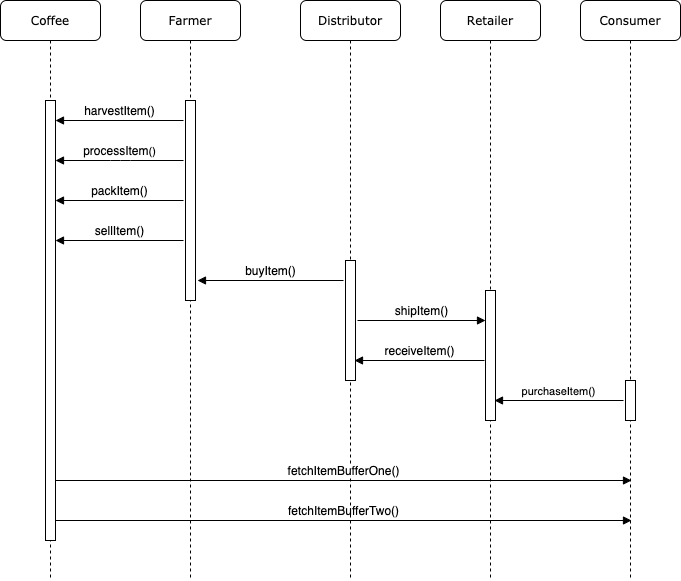

The diagram above was exported from draw.io. Its source (the exported page's mxGraphModel, read from the mxfile embedded in the PNG):
<mxGraphModel dx="1186" dy="715" grid="1" gridSize="10" guides="1" tooltips="1" connect="1" arrows="1" fold="1" page="1" pageScale="1" pageWidth="1100" pageHeight="850" background="#ffffff" math="0" shadow="0">
  <root>
    <mxCell id="0" />
    <mxCell id="1" parent="0" />
    <mxCell id="7baba1c4bc27f4b0-2" value="Farmer" style="shape=umlLifeline;perimeter=lifelinePerimeter;whiteSpace=wrap;html=1;container=1;collapsible=0;recursiveResize=0;outlineConnect=0;rounded=1;shadow=0;comic=0;labelBackgroundColor=none;strokeWidth=1;fontFamily=Verdana;fontSize=12;align=center;" parent="1" vertex="1">
      <mxGeometry x="240" y="40" width="100" height="580" as="geometry" />
    </mxCell>
    <mxCell id="7baba1c4bc27f4b0-10" value="" style="html=1;points=[];perimeter=orthogonalPerimeter;rounded=0;shadow=0;comic=0;labelBackgroundColor=none;strokeWidth=1;fontFamily=Verdana;fontSize=12;align=center;" parent="7baba1c4bc27f4b0-2" vertex="1">
      <mxGeometry x="45" y="100" width="10" height="200" as="geometry" />
    </mxCell>
    <mxCell id="-xxRtqwQ47z3DXS8sL-e-18" value="&lt;font style=&quot;font-size: 12px&quot;&gt;&lt;font style=&quot;font-size: 12px&quot;&gt;fetchItemBufferTwo&lt;/font&gt;()&lt;/font&gt;" style="html=1;verticalAlign=bottom;endArrow=block;" edge="1" parent="7baba1c4bc27f4b0-2">
      <mxGeometry width="80" relative="1" as="geometry">
        <mxPoint x="-85" y="520" as="sourcePoint" />
        <mxPoint x="491" y="520" as="targetPoint" />
      </mxGeometry>
    </mxCell>
    <mxCell id="7baba1c4bc27f4b0-3" value="Distributor" style="shape=umlLifeline;perimeter=lifelinePerimeter;whiteSpace=wrap;html=1;container=1;collapsible=0;recursiveResize=0;outlineConnect=0;rounded=1;shadow=0;comic=0;labelBackgroundColor=none;strokeWidth=1;fontFamily=Verdana;fontSize=12;align=center;" parent="1" vertex="1">
      <mxGeometry x="400" y="40" width="100" height="580" as="geometry" />
    </mxCell>
    <mxCell id="7baba1c4bc27f4b0-13" value="" style="html=1;points=[];perimeter=orthogonalPerimeter;rounded=0;shadow=0;comic=0;labelBackgroundColor=none;strokeWidth=1;fontFamily=Verdana;fontSize=12;align=center;" parent="7baba1c4bc27f4b0-3" vertex="1">
      <mxGeometry x="45" y="260" width="10" height="120" as="geometry" />
    </mxCell>
    <mxCell id="7baba1c4bc27f4b0-4" value="Retailer" style="shape=umlLifeline;perimeter=lifelinePerimeter;whiteSpace=wrap;html=1;container=1;collapsible=0;recursiveResize=0;outlineConnect=0;rounded=1;shadow=0;comic=0;labelBackgroundColor=none;strokeWidth=1;fontFamily=Verdana;fontSize=12;align=center;" parent="1" vertex="1">
      <mxGeometry x="540" y="40" width="100" height="580" as="geometry" />
    </mxCell>
    <mxCell id="7baba1c4bc27f4b0-16" value="" style="html=1;points=[];perimeter=orthogonalPerimeter;rounded=0;shadow=0;comic=0;labelBackgroundColor=none;strokeWidth=1;fontFamily=Verdana;fontSize=12;align=center;" parent="7baba1c4bc27f4b0-4" vertex="1">
      <mxGeometry x="45" y="290" width="10" height="130" as="geometry" />
    </mxCell>
    <mxCell id="7baba1c4bc27f4b0-5" value="Consumer" style="shape=umlLifeline;perimeter=lifelinePerimeter;whiteSpace=wrap;html=1;container=1;collapsible=0;recursiveResize=0;outlineConnect=0;rounded=1;shadow=0;comic=0;labelBackgroundColor=none;strokeWidth=1;fontFamily=Verdana;fontSize=12;align=center;" parent="1" vertex="1">
      <mxGeometry x="680" y="40" width="100" height="580" as="geometry" />
    </mxCell>
    <mxCell id="7baba1c4bc27f4b0-19" value="" style="html=1;points=[];perimeter=orthogonalPerimeter;rounded=0;shadow=0;comic=0;labelBackgroundColor=none;strokeWidth=1;fontFamily=Verdana;fontSize=12;align=center;" parent="7baba1c4bc27f4b0-5" vertex="1">
      <mxGeometry x="45" y="380" width="10" height="40" as="geometry" />
    </mxCell>
    <mxCell id="7baba1c4bc27f4b0-8" value="Coffee" style="shape=umlLifeline;perimeter=lifelinePerimeter;whiteSpace=wrap;html=1;container=1;collapsible=0;recursiveResize=0;outlineConnect=0;rounded=1;shadow=0;comic=0;labelBackgroundColor=none;strokeWidth=1;fontFamily=Verdana;fontSize=12;align=center;" parent="1" vertex="1">
      <mxGeometry x="100" y="40" width="100" height="580" as="geometry" />
    </mxCell>
    <mxCell id="7baba1c4bc27f4b0-9" value="" style="html=1;points=[];perimeter=orthogonalPerimeter;rounded=0;shadow=0;comic=0;labelBackgroundColor=none;strokeWidth=1;fontFamily=Verdana;fontSize=12;align=center;" parent="7baba1c4bc27f4b0-8" vertex="1">
      <mxGeometry x="45" y="100" width="10" height="440" as="geometry" />
    </mxCell>
    <mxCell id="-xxRtqwQ47z3DXS8sL-e-9" value="&lt;font style=&quot;font-size: 12px&quot;&gt;harvestItem()&lt;br&gt;&lt;/font&gt;" style="html=1;verticalAlign=bottom;endArrow=block;" edge="1" parent="1">
      <mxGeometry width="80" relative="1" as="geometry">
        <mxPoint x="283" y="160" as="sourcePoint" />
        <mxPoint x="155" y="160" as="targetPoint" />
        <Array as="points" />
      </mxGeometry>
    </mxCell>
    <mxCell id="-xxRtqwQ47z3DXS8sL-e-10" value="&lt;font style=&quot;font-size: 12px&quot;&gt;processItem&lt;/font&gt;()" style="html=1;verticalAlign=bottom;endArrow=block;" edge="1" parent="1">
      <mxGeometry width="80" relative="1" as="geometry">
        <mxPoint x="283" y="200" as="sourcePoint" />
        <mxPoint x="155" y="200" as="targetPoint" />
        <Array as="points">
          <mxPoint x="220" y="200" />
        </Array>
      </mxGeometry>
    </mxCell>
    <mxCell id="-xxRtqwQ47z3DXS8sL-e-11" value="&lt;font style=&quot;font-size: 12px&quot;&gt;packItem()&lt;/font&gt;" style="html=1;verticalAlign=bottom;endArrow=block;" edge="1" parent="1">
      <mxGeometry width="80" relative="1" as="geometry">
        <mxPoint x="283" y="240" as="sourcePoint" />
        <mxPoint x="155" y="240" as="targetPoint" />
      </mxGeometry>
    </mxCell>
    <mxCell id="-xxRtqwQ47z3DXS8sL-e-12" value="&lt;font style=&quot;font-size: 12px&quot;&gt;sellItem()&lt;/font&gt;" style="html=1;verticalAlign=bottom;endArrow=block;" edge="1" parent="1">
      <mxGeometry width="80" relative="1" as="geometry">
        <mxPoint x="283" y="280" as="sourcePoint" />
        <mxPoint x="155" y="280" as="targetPoint" />
      </mxGeometry>
    </mxCell>
    <mxCell id="-xxRtqwQ47z3DXS8sL-e-13" value="&lt;font style=&quot;font-size: 12px&quot;&gt;buyItem()&lt;/font&gt;" style="html=1;verticalAlign=bottom;endArrow=block;" edge="1" parent="1">
      <mxGeometry width="80" relative="1" as="geometry">
        <mxPoint x="443" y="320" as="sourcePoint" />
        <mxPoint x="297" y="320" as="targetPoint" />
      </mxGeometry>
    </mxCell>
    <mxCell id="-xxRtqwQ47z3DXS8sL-e-14" value="&lt;font style=&quot;font-size: 12px&quot;&gt;shipItem()&lt;/font&gt;" style="html=1;verticalAlign=bottom;endArrow=block;" edge="1" parent="1">
      <mxGeometry width="80" relative="1" as="geometry">
        <mxPoint x="457" y="360" as="sourcePoint" />
        <mxPoint x="585" y="360" as="targetPoint" />
      </mxGeometry>
    </mxCell>
    <mxCell id="-xxRtqwQ47z3DXS8sL-e-15" value="&lt;font style=&quot;font-size: 12px&quot;&gt;receiveItem()&lt;/font&gt;" style="html=1;verticalAlign=bottom;endArrow=block;" edge="1" parent="1">
      <mxGeometry width="80" relative="1" as="geometry">
        <mxPoint x="584" y="400" as="sourcePoint" />
        <mxPoint x="454" y="400" as="targetPoint" />
      </mxGeometry>
    </mxCell>
    <mxCell id="-xxRtqwQ47z3DXS8sL-e-16" value="purchaseItem()" style="html=1;verticalAlign=bottom;endArrow=block;" edge="1" parent="1">
      <mxGeometry width="80" relative="1" as="geometry">
        <mxPoint x="723" y="440" as="sourcePoint" />
        <mxPoint x="594" y="440" as="targetPoint" />
      </mxGeometry>
    </mxCell>
    <mxCell id="-xxRtqwQ47z3DXS8sL-e-17" value="&lt;font style=&quot;font-size: 12px&quot;&gt;fetchItemBufferOne()&lt;/font&gt;" style="html=1;verticalAlign=bottom;endArrow=block;" edge="1" parent="1">
      <mxGeometry width="80" relative="1" as="geometry">
        <mxPoint x="155" y="520" as="sourcePoint" />
        <mxPoint x="731" y="520" as="targetPoint" />
      </mxGeometry>
    </mxCell>
  </root>
</mxGraphModel>